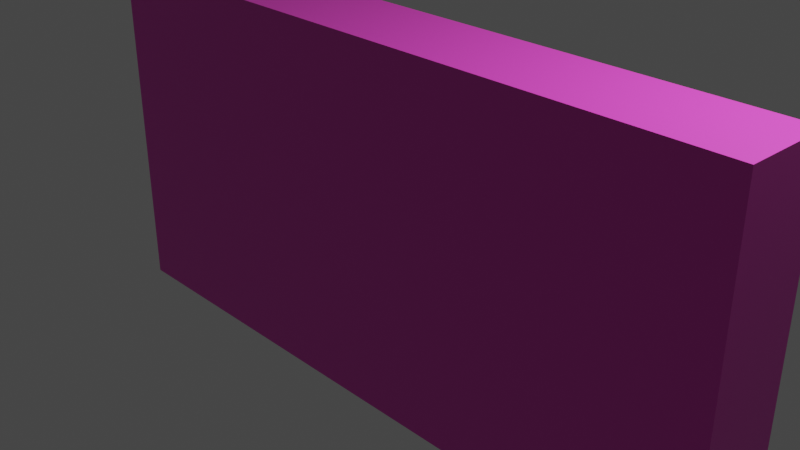 # Source: Maze.blend  (saved by Blender 2.83.19; exported with 4.5.12 LTS)
import bpy
from mathutils import Matrix  # noqa: F401  (used for matrix-valued properties, if any)

bpy.ops.wm.read_factory_settings(use_empty=True)
scene = bpy.context.scene
scene.name = 'Scene'

# ---- collections
col_collection = bpy.data.collections.new('Collection'); scene.collection.children.link(col_collection)

# ---- materials (node trees are filled in below, after node groups)
mat_wall = bpy.data.materials.new('Wall')
mat_wall.alpha_threshold = 0.0
mat_wall.use_transparent_shadow = False
mat_wall.line_color = (0.0, 0.0, 0.0, 1.0)

# ---- material node trees
mat_wall.use_nodes = True; mat_wall.node_tree.nodes.clear()
_N = mat_wall.node_tree.nodes; _L = mat_wall.node_tree.links
n0 = _N.new('ShaderNodeOutputMaterial'); n0.name = 'Material Output'; n0.location = (300, 300)
n1 = _N.new('ShaderNodeBsdfPrincipled'); n1.name = 'Principled BSDF'; n1.location = (10, 300)
n1.distribution = 'GGX'
n1.subsurface_method = 'BURLEY'
n1.inputs[0].default_value = (0.8, 0.05707, 0.555, 1.0)
n1.inputs[2].default_value = 0.4
n1.inputs[3].default_value = 1.45
n1.inputs[27].default_value = (0.0, 0.0, 0.0, 1.0)
n1.inputs[28].default_value = 1.0
_L.new(n1.outputs[0], n0.inputs[0])
n0.is_active_output = True

# ---- world
world_world = bpy.data.worlds.new('World'); scene.world = world_world
world_world.use_nodes = True; world_world.node_tree.nodes.clear()
_N = world_world.node_tree.nodes; _L = world_world.node_tree.links
n0 = _N.new('ShaderNodeOutputWorld'); n0.name = 'World Output'; n0.location = (300, 300)
n1 = _N.new('ShaderNodeBackground'); n1.name = 'Background'; n1.location = (10, 300)
n1.inputs[0].default_value = (0.05088, 0.05088, 0.05088, 1.0)
_L.new(n1.outputs[0], n0.inputs[0])
n0.is_active_output = True
world_world.color = (0.05088, 0.05088, 0.05088)
world_world.use_sun_shadow = False
world_world.sun_shadow_jitter_overblur = 0.0

# ---- cameras
cam_camera = bpy.data.cameras.new('Camera')
cam_camera.clip_end = 100.0
cam_camera.ortho_scale = 7.314

# ---- lights
light_light = bpy.data.lights.new('Light', 'POINT')
light_light.transmission_factor = 0.0
light_light.energy = 1000.0
light_light.shadow_soft_size = 0.1
light_light.shadow_maximum_resolution = 0.006
light_light.use_absolute_resolution = True

# ---- meshes
me_cube = bpy.data.meshes.new('Cube')
me_cube.from_pydata([(4.0, 0.5, 2.0), (4.0, 0.5, -2.0), (4.0, -0.5, 2.0), (4.0, -0.5, -2.0), (-4.0, 0.5, 2.0), (-4.0, 0.5, -2.0), (-4.0, -0.5, 2.0), (-4.0, -0.5, -2.0)], [], [(0, 4, 6, 2), (3, 2, 6, 7), (7, 6, 4, 5), (5, 1, 3, 7), (1, 0, 2, 3), (5, 4, 0, 1)])
_uv = me_cube.uv_layers.new(name='UVMap')
_uv.uv.foreach_set('vector', [0.625, 0.5, 0.875, 0.5, 0.875, 0.75, 0.625, 0.75, 0.375, 0.75, 0.625, 0.75, 0.625, 1.0, 0.375, 1.0, 0.375, 0.0, 0.625, 0.0, 0.625, 0.25, 0.375, 0.25, 0.125, 0.5, 0.375, 0.5, 0.375, 0.75, 0.125, 0.75, 0.375, 0.5, 0.625, 0.5, 0.625, 0.75, 0.375, 0.75, 0.375, 0.25, 0.625, 0.25, 0.625, 0.5, 0.375, 0.5])
me_cube.materials.append(mat_wall)
me_cube.use_remesh_preserve_volume = False
me_cube.use_remesh_preserve_attributes = False
me_cube.use_mirror_vertex_groups = False
me_cube.update()

# ---- objects
ob_cube = bpy.data.objects.new('Cube', me_cube)
ob_light = bpy.data.objects.new('Light', light_light)
ob_camera = bpy.data.objects.new('Camera', cam_camera)

# ---- transforms, parenting, visibility, modifiers, constraints
ob_cube.location = (0.0, 0.0, 0.0)
ob_cube.lock_rotations_4d = False
ob_cube.empty_display_type = 'ARROWS'
ob_cube.lineart.crease_threshold = 0.0
ob_light.location = (4.076, 1.005, 5.904)
ob_light.rotation_euler = (0.6503, 0.05522, 1.866)
ob_light.lock_rotations_4d = False
ob_light.empty_display_type = 'ARROWS'
ob_light.color = (0.0, 0.0, 0.0, 0.0)
ob_light.lineart.crease_threshold = 0.0
ob_camera.location = (7.359, -6.926, 4.958)
ob_camera.rotation_euler = (1.109, 0.0, 0.8149)
ob_camera.lock_rotations_4d = False
ob_camera.empty_display_type = 'ARROWS'
ob_camera.color = (0.0, 0.0, 0.0, 0.0)
ob_camera.display_type = 'WIRE'
ob_camera.lineart.crease_threshold = 0.0

# ---- collection membership
col_collection.objects.link(ob_cube)
col_collection.objects.link(ob_light)
col_collection.objects.link(ob_camera)

# ---- scene / render settings (as saved in the file)
scene.camera = ob_camera
scene.frame_start = 1; scene.frame_end = 250; scene.frame_set(1)
scene.render.engine = 'BLENDER_EEVEE_NEXT'
scene.cycles.use_denoising = False
scene.cycles.samples = 128
scene.cycles.sampling_pattern = 'TABULATED_SOBOL'
scene.cycles.use_adaptive_sampling = False
scene.cycles.use_light_tree = False
scene.view_settings.view_transform = 'Filmic'
bpy.context.view_layer.update()
